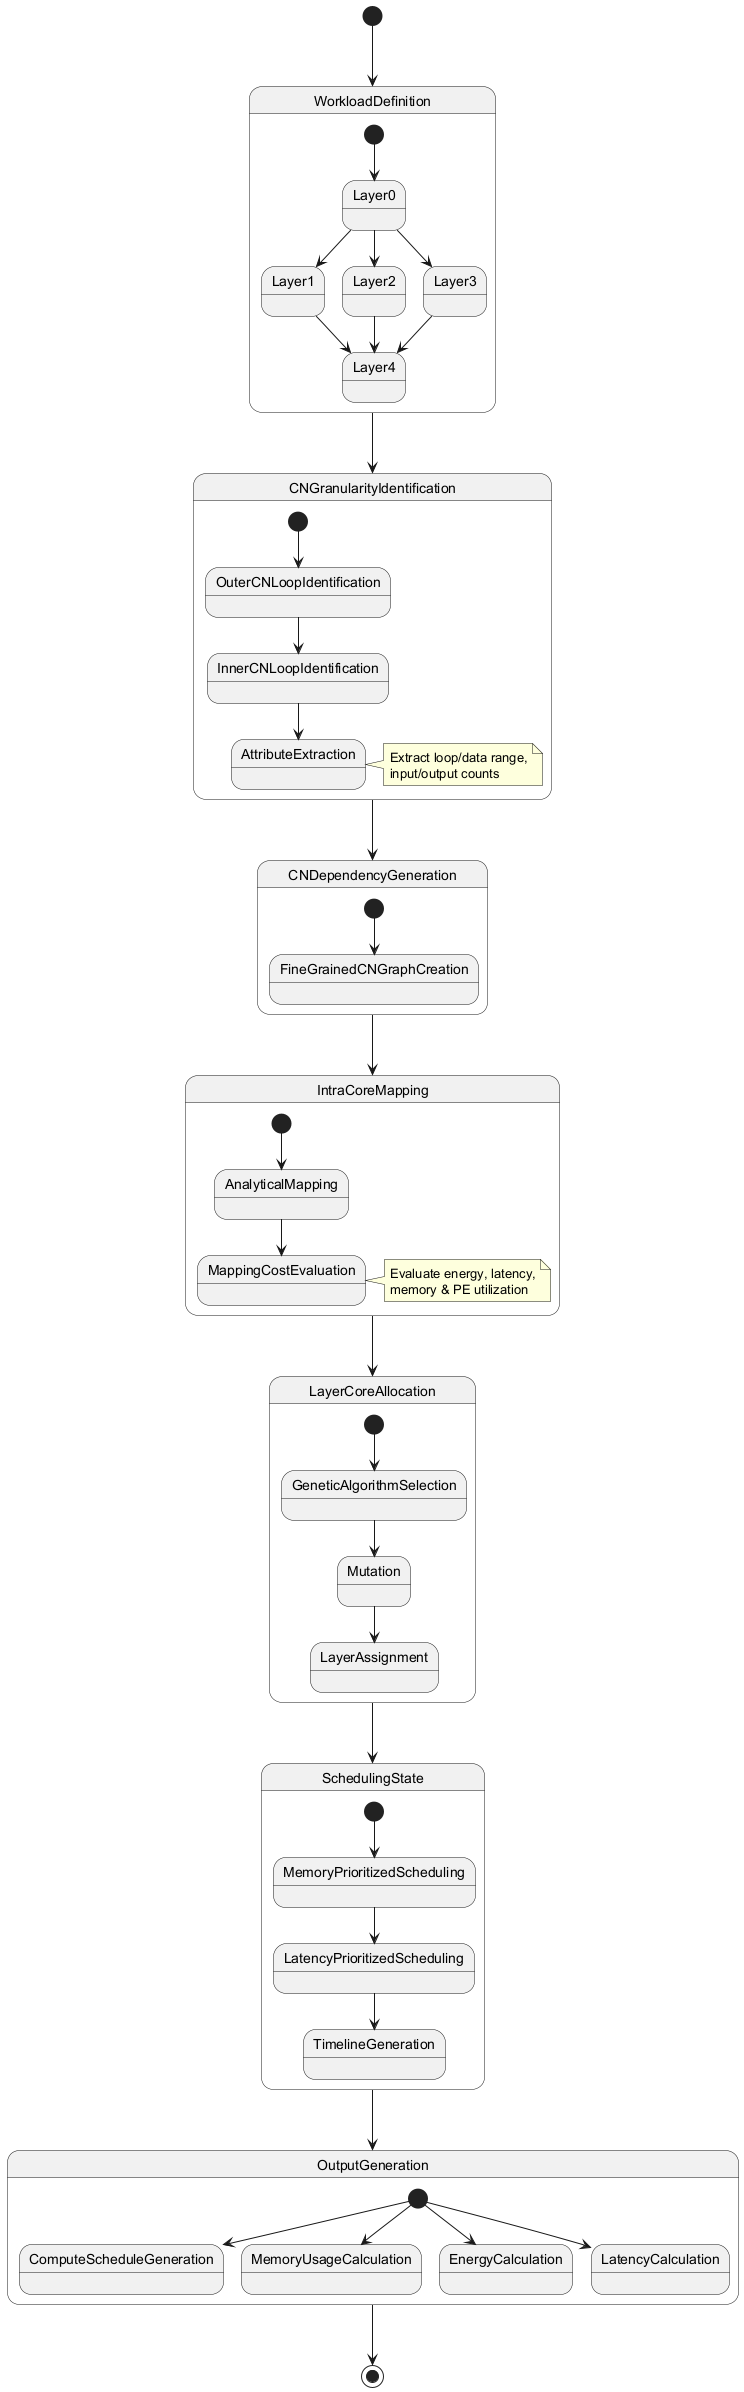

The diagram above was rendered by PlantUML. Its source (embedded in the PNG):
@startuml
[*] --> WorkloadDefinition

state WorkloadDefinition {
  [*] --> Layer0
  Layer0 --> Layer1
  Layer0 --> Layer2
  Layer0 --> Layer3
  Layer1 --> Layer4
  Layer2 --> Layer4
  Layer3 --> Layer4
}

WorkloadDefinition --> CNGranularityIdentification

state CNGranularityIdentification {
  [*] --> OuterCNLoopIdentification
  OuterCNLoopIdentification --> InnerCNLoopIdentification
  InnerCNLoopIdentification --> AttributeExtraction
  
  note right of AttributeExtraction
    Extract loop/data range,
    input/output counts
  end note
}

CNGranularityIdentification --> CNDependencyGeneration
state CNDependencyGeneration {
  [*] --> FineGrainedCNGraphCreation
}

CNDependencyGeneration --> IntraCoreMapping
state IntraCoreMapping {
  [*] --> AnalyticalMapping
  AnalyticalMapping --> MappingCostEvaluation
  
  note right of MappingCostEvaluation
    Evaluate energy, latency,
    memory & PE utilization
  end note
}

IntraCoreMapping --> LayerCoreAllocation
state LayerCoreAllocation {
  [*] --> GeneticAlgorithmSelection
  GeneticAlgorithmSelection --> Mutation
  Mutation --> LayerAssignment
}

LayerCoreAllocation --> SchedulingState
state SchedulingState {
  [*] --> MemoryPrioritizedScheduling
  MemoryPrioritizedScheduling --> LatencyPrioritizedScheduling
  LatencyPrioritizedScheduling --> TimelineGeneration
}

SchedulingState --> OutputGeneration
state OutputGeneration {
  [*] --> ComputeScheduleGeneration
  [*] --> MemoryUsageCalculation
  [*] --> EnergyCalculation
  [*] --> LatencyCalculation
}

OutputGeneration --> [*]
@enduml